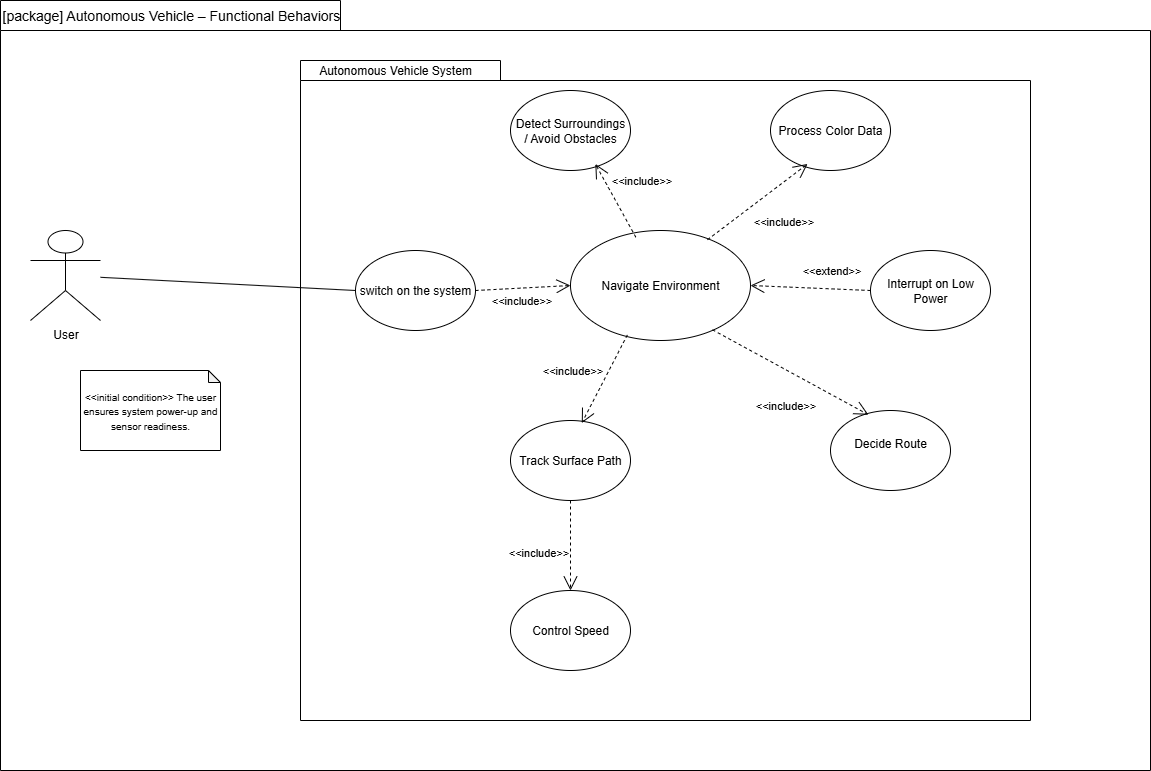

The diagram above was exported from draw.io. Its source (the exported page's mxGraphModel, read from the mxfile embedded in the PNG):
<mxGraphModel dx="2047" dy="1978" grid="1" gridSize="10" guides="1" tooltips="1" connect="1" arrows="1" fold="1" page="1" pageScale="1" pageWidth="850" pageHeight="1100" math="0" shadow="0">
  <root>
    <mxCell id="0" />
    <mxCell id="1" parent="0" />
    <mxCell id="vfQ5Ag-F1El3MSNW1Xlr-37" value="" style="shape=folder;fontStyle=1;tabWidth=340;tabHeight=30;tabPosition=left;html=1;boundedLbl=1;whiteSpace=wrap;" vertex="1" parent="1">
      <mxGeometry x="10" y="-10" width="1150" height="770" as="geometry" />
    </mxCell>
    <mxCell id="vfQ5Ag-F1El3MSNW1Xlr-1" value="User" style="shape=umlActor;verticalLabelPosition=bottom;verticalAlign=top;html=1;outlineConnect=0;" vertex="1" parent="1">
      <mxGeometry x="40" y="220" width="70" height="90" as="geometry" />
    </mxCell>
    <mxCell id="vfQ5Ag-F1El3MSNW1Xlr-4" value="&lt;font style=&quot;font-size: 10px;&quot;&gt;&amp;lt;&amp;lt;initial condition&amp;gt;&amp;gt; The user ensures system power-up and sensor readiness.&lt;/font&gt;" style="shape=note;whiteSpace=wrap;html=1;backgroundOutline=1;darkOpacity=0.05;size=12;" vertex="1" parent="1">
      <mxGeometry x="90" y="360" width="140" height="80" as="geometry" />
    </mxCell>
    <mxCell id="vfQ5Ag-F1El3MSNW1Xlr-5" value="" style="shape=folder;fontStyle=1;tabWidth=200;tabHeight=20;tabPosition=left;html=1;boundedLbl=1;whiteSpace=wrap;" vertex="1" parent="1">
      <mxGeometry x="310" y="50" width="730" height="660" as="geometry" />
    </mxCell>
    <mxCell id="vfQ5Ag-F1El3MSNW1Xlr-6" value="Navigate Environment" style="ellipse;whiteSpace=wrap;html=1;" vertex="1" parent="1">
      <mxGeometry x="580" y="220" width="180" height="110" as="geometry" />
    </mxCell>
    <mxCell id="vfQ5Ag-F1El3MSNW1Xlr-7" value="Detect Surroundings&lt;div&gt;/ Avoid Obstacles&lt;/div&gt;" style="ellipse;whiteSpace=wrap;html=1;" vertex="1" parent="1">
      <mxGeometry x="520" y="80" width="120" height="80" as="geometry" />
    </mxCell>
    <mxCell id="vfQ5Ag-F1El3MSNW1Xlr-8" value="Process Color Data" style="ellipse;whiteSpace=wrap;html=1;" vertex="1" parent="1">
      <mxGeometry x="780" y="80" width="120" height="80" as="geometry" />
    </mxCell>
    <mxCell id="vfQ5Ag-F1El3MSNW1Xlr-9" value="&#10;Decide Route&#10;&#10;" style="ellipse;whiteSpace=wrap;html=1;" vertex="1" parent="1">
      <mxGeometry x="840" y="400" width="120" height="80" as="geometry" />
    </mxCell>
    <mxCell id="vfQ5Ag-F1El3MSNW1Xlr-10" value="Track Surface Path" style="ellipse;whiteSpace=wrap;html=1;" vertex="1" parent="1">
      <mxGeometry x="520" y="410" width="120" height="80" as="geometry" />
    </mxCell>
    <mxCell id="vfQ5Ag-F1El3MSNW1Xlr-19" value="Interrupt on Low Power" style="ellipse;whiteSpace=wrap;html=1;" vertex="1" parent="1">
      <mxGeometry x="880" y="240" width="120" height="80" as="geometry" />
    </mxCell>
    <mxCell id="vfQ5Ag-F1El3MSNW1Xlr-23" value="&amp;lt;&amp;lt;include&amp;gt;&amp;gt;" style="endArrow=open;endSize=12;dashed=1;html=1;rounded=0;entryX=0.707;entryY=0.918;entryDx=0;entryDy=0;entryPerimeter=0;exitX=0.363;exitY=0.061;exitDx=0;exitDy=0;exitPerimeter=0;" edge="1" parent="1" source="vfQ5Ag-F1El3MSNW1Xlr-6" target="vfQ5Ag-F1El3MSNW1Xlr-7">
      <mxGeometry x="0.1318" y="-32" width="160" relative="1" as="geometry">
        <mxPoint x="540" y="340" as="sourcePoint" />
        <mxPoint x="700" y="340" as="targetPoint" />
        <mxPoint as="offset" />
      </mxGeometry>
    </mxCell>
    <mxCell id="vfQ5Ag-F1El3MSNW1Xlr-27" value="&amp;lt;&amp;lt;include&amp;gt;&amp;gt;" style="endArrow=open;endSize=12;dashed=1;html=1;rounded=0;entryX=0.309;entryY=0.918;entryDx=0;entryDy=0;entryPerimeter=0;exitX=0.761;exitY=0.084;exitDx=0;exitDy=0;exitPerimeter=0;" edge="1" parent="1" source="vfQ5Ag-F1El3MSNW1Xlr-6" target="vfQ5Ag-F1El3MSNW1Xlr-8">
      <mxGeometry x="0.1318" y="-32" width="160" relative="1" as="geometry">
        <mxPoint x="840" y="254" as="sourcePoint" />
        <mxPoint x="800" y="180" as="targetPoint" />
        <mxPoint as="offset" />
      </mxGeometry>
    </mxCell>
    <mxCell id="vfQ5Ag-F1El3MSNW1Xlr-28" value="&amp;lt;&amp;lt;include&amp;gt;&amp;gt;" style="endArrow=open;endSize=12;dashed=1;html=1;rounded=0;entryX=0.594;entryY=0.032;entryDx=0;entryDy=0;entryPerimeter=0;exitX=0.316;exitY=0.949;exitDx=0;exitDy=0;exitPerimeter=0;" edge="1" parent="1" source="vfQ5Ag-F1El3MSNW1Xlr-6" target="vfQ5Ag-F1El3MSNW1Xlr-10">
      <mxGeometry x="0.1318" y="-32" width="160" relative="1" as="geometry">
        <mxPoint x="660" y="424" as="sourcePoint" />
        <mxPoint x="620" y="350" as="targetPoint" />
        <mxPoint as="offset" />
      </mxGeometry>
    </mxCell>
    <mxCell id="vfQ5Ag-F1El3MSNW1Xlr-29" value="&amp;lt;&amp;lt;include&amp;gt;&amp;gt;" style="endArrow=open;endSize=12;dashed=1;html=1;rounded=0;entryX=0.316;entryY=0.053;entryDx=0;entryDy=0;entryPerimeter=0;exitX=0.789;exitY=0.903;exitDx=0;exitDy=0;exitPerimeter=0;" edge="1" parent="1" source="vfQ5Ag-F1El3MSNW1Xlr-6" target="vfQ5Ag-F1El3MSNW1Xlr-9">
      <mxGeometry x="0.1318" y="-32" width="160" relative="1" as="geometry">
        <mxPoint x="820" y="414" as="sourcePoint" />
        <mxPoint x="780" y="340" as="targetPoint" />
        <mxPoint as="offset" />
      </mxGeometry>
    </mxCell>
    <mxCell id="vfQ5Ag-F1El3MSNW1Xlr-30" value="&amp;lt;&amp;lt;extend&amp;gt;&amp;gt;" style="endArrow=open;endSize=12;dashed=1;html=1;rounded=0;entryX=1;entryY=0.5;entryDx=0;entryDy=0;exitX=0;exitY=0.5;exitDx=0;exitDy=0;" edge="1" parent="1" source="vfQ5Ag-F1El3MSNW1Xlr-19" target="vfQ5Ag-F1El3MSNW1Xlr-6">
      <mxGeometry x="-0.3206" y="-18" width="160" relative="1" as="geometry">
        <mxPoint x="880" y="344" as="sourcePoint" />
        <mxPoint x="840" y="270" as="targetPoint" />
        <mxPoint as="offset" />
      </mxGeometry>
    </mxCell>
    <mxCell id="vfQ5Ag-F1El3MSNW1Xlr-31" value="Control Speed" style="ellipse;whiteSpace=wrap;html=1;" vertex="1" parent="1">
      <mxGeometry x="520" y="580" width="120" height="80" as="geometry" />
    </mxCell>
    <mxCell id="vfQ5Ag-F1El3MSNW1Xlr-32" value="&amp;lt;&amp;lt;include&amp;gt;&amp;gt;" style="endArrow=open;endSize=12;dashed=1;html=1;rounded=0;entryX=0.5;entryY=0;entryDx=0;entryDy=0;exitX=0.5;exitY=1;exitDx=0;exitDy=0;" edge="1" parent="1" source="vfQ5Ag-F1El3MSNW1Xlr-10" target="vfQ5Ag-F1El3MSNW1Xlr-31">
      <mxGeometry x="0.1318" y="-32" width="160" relative="1" as="geometry">
        <mxPoint x="640" y="574" as="sourcePoint" />
        <mxPoint x="600" y="500" as="targetPoint" />
        <mxPoint as="offset" />
      </mxGeometry>
    </mxCell>
    <mxCell id="vfQ5Ag-F1El3MSNW1Xlr-33" value="switch on the system" style="ellipse;whiteSpace=wrap;html=1;" vertex="1" parent="1">
      <mxGeometry x="365" y="240" width="120" height="80" as="geometry" />
    </mxCell>
    <mxCell id="vfQ5Ag-F1El3MSNW1Xlr-34" value="&amp;lt;&amp;lt;include&amp;gt;&amp;gt;" style="endArrow=open;endSize=12;dashed=1;html=1;rounded=0;entryX=0;entryY=0.5;entryDx=0;entryDy=0;exitX=1;exitY=0.5;exitDx=0;exitDy=0;" edge="1" parent="1" source="vfQ5Ag-F1El3MSNW1Xlr-33" target="vfQ5Ag-F1El3MSNW1Xlr-6">
      <mxGeometry x="-0.0663" y="-12" width="160" relative="1" as="geometry">
        <mxPoint x="540" y="294" as="sourcePoint" />
        <mxPoint x="500" y="220" as="targetPoint" />
        <mxPoint as="offset" />
      </mxGeometry>
    </mxCell>
    <mxCell id="vfQ5Ag-F1El3MSNW1Xlr-35" value="" style="endArrow=none;html=1;rounded=0;entryX=0;entryY=0.5;entryDx=0;entryDy=0;" edge="1" parent="1" source="vfQ5Ag-F1El3MSNW1Xlr-1" target="vfQ5Ag-F1El3MSNW1Xlr-33">
      <mxGeometry width="50" height="50" relative="1" as="geometry">
        <mxPoint x="730" y="370" as="sourcePoint" />
        <mxPoint x="780" y="320" as="targetPoint" />
      </mxGeometry>
    </mxCell>
    <mxCell id="vfQ5Ag-F1El3MSNW1Xlr-36" value="Autonomous Vehicle System" style="text;html=1;align=center;verticalAlign=middle;whiteSpace=wrap;rounded=0;" vertex="1" parent="1">
      <mxGeometry x="300" y="50" width="210" height="20" as="geometry" />
    </mxCell>
    <mxCell id="vfQ5Ag-F1El3MSNW1Xlr-38" value="&lt;font style=&quot;font-size: 14px;&quot;&gt;[package] Autonomous Vehicle – Functional Behaviors&lt;/font&gt;" style="text;html=1;align=left;verticalAlign=middle;whiteSpace=wrap;rounded=0;" vertex="1" parent="1">
      <mxGeometry x="10" y="-10" width="340" height="30" as="geometry" />
    </mxCell>
  </root>
</mxGraphModel>